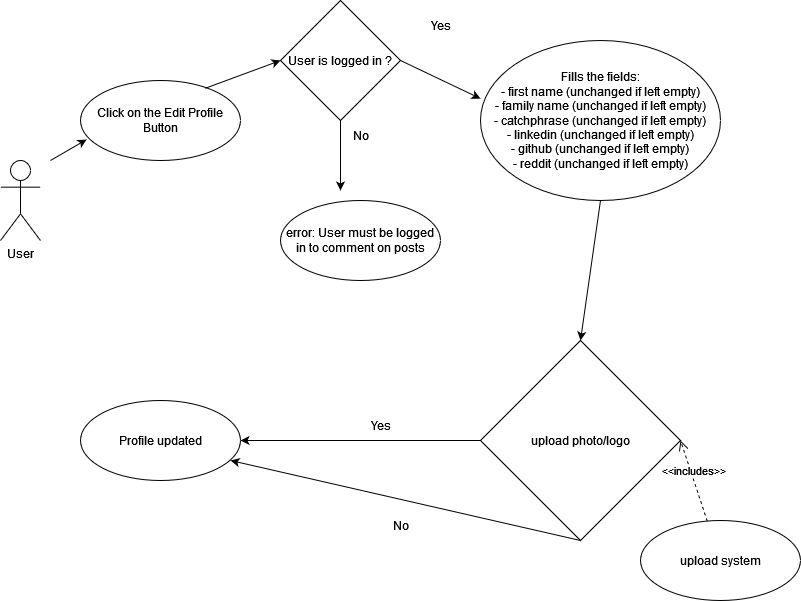

The diagram above was exported from draw.io. Its source (the exported page's mxGraphModel, read from the mxfile embedded in the PNG):
<mxGraphModel dx="1146" dy="631" grid="1" gridSize="10" guides="1" tooltips="1" connect="1" arrows="1" fold="1" page="1" pageScale="1" pageWidth="850" pageHeight="1100" math="0" shadow="0">
  <root>
    <mxCell id="0" />
    <mxCell id="1" parent="0" />
    <mxCell id="5v1zRxvSDNw1_mjDPV5--2" value="&lt;div&gt;User&lt;/div&gt;" style="shape=umlActor;verticalLabelPosition=bottom;verticalAlign=top;html=1;outlineConnect=0;" vertex="1" parent="1">
      <mxGeometry x="40" y="200" width="40" height="80" as="geometry" />
    </mxCell>
    <mxCell id="5v1zRxvSDNw1_mjDPV5--3" value="Click on the Edit Profile Button" style="ellipse;whiteSpace=wrap;html=1;" vertex="1" parent="1">
      <mxGeometry x="120" y="120" width="160" height="80" as="geometry" />
    </mxCell>
    <mxCell id="5v1zRxvSDNw1_mjDPV5--5" value="&lt;div&gt;Fills the fields:&lt;/div&gt;&lt;div&gt;- first name (unchanged if left empty)&lt;/div&gt;&lt;div&gt;- family name (unchanged if left empty)&lt;/div&gt;&lt;div&gt;- catchphrase (unchanged if left empty)&lt;/div&gt;&lt;div&gt;- linkedin (unchanged if left empty)&lt;/div&gt;&lt;div&gt;- github (unchanged if left empty)&lt;/div&gt;&lt;div&gt;- reddit (unchanged if left empty)&lt;/div&gt;" style="ellipse;whiteSpace=wrap;html=1;" vertex="1" parent="1">
      <mxGeometry x="520" y="80" width="240" height="160" as="geometry" />
    </mxCell>
    <mxCell id="5v1zRxvSDNw1_mjDPV5--6" value="" style="endArrow=classic;html=1;rounded=0;entryX=0;entryY=0.5;entryDx=0;entryDy=0;exitX=0.779;exitY=0.098;exitDx=0;exitDy=0;exitPerimeter=0;" edge="1" parent="1" source="5v1zRxvSDNw1_mjDPV5--3" target="5v1zRxvSDNw1_mjDPV5--29">
      <mxGeometry width="50" height="50" relative="1" as="geometry">
        <mxPoint x="410" y="360" as="sourcePoint" />
        <mxPoint x="303.43145750507597" y="108.28427124746179" as="targetPoint" />
      </mxGeometry>
    </mxCell>
    <mxCell id="5v1zRxvSDNw1_mjDPV5--7" value="" style="endArrow=classic;html=1;rounded=0;entryX=0;entryY=0.363;entryDx=0;entryDy=0;exitX=1;exitY=0.5;exitDx=0;exitDy=0;entryPerimeter=0;" edge="1" parent="1" source="5v1zRxvSDNw1_mjDPV5--29" target="5v1zRxvSDNw1_mjDPV5--5">
      <mxGeometry width="50" height="50" relative="1" as="geometry">
        <mxPoint x="439.9999999999998" y="90" as="sourcePoint" />
        <mxPoint x="400" y="220" as="targetPoint" />
      </mxGeometry>
    </mxCell>
    <mxCell id="5v1zRxvSDNw1_mjDPV5--10" value="upload photo/logo" style="rhombus;whiteSpace=wrap;html=1;" vertex="1" parent="1">
      <mxGeometry x="520" y="380" width="200" height="200" as="geometry" />
    </mxCell>
    <mxCell id="5v1zRxvSDNw1_mjDPV5--11" value="" style="endArrow=classic;html=1;rounded=0;entryX=0.5;entryY=0;entryDx=0;entryDy=0;exitX=0.5;exitY=1;exitDx=0;exitDy=0;" edge="1" parent="1" source="5v1zRxvSDNw1_mjDPV5--5" target="5v1zRxvSDNw1_mjDPV5--10">
      <mxGeometry width="50" height="50" relative="1" as="geometry">
        <mxPoint x="560" y="210" as="sourcePoint" />
        <mxPoint x="640" y="229.03999999999996" as="targetPoint" />
      </mxGeometry>
    </mxCell>
    <mxCell id="5v1zRxvSDNw1_mjDPV5--12" value="upload system" style="ellipse;whiteSpace=wrap;html=1;" vertex="1" parent="1">
      <mxGeometry x="680" y="560" width="160" height="80" as="geometry" />
    </mxCell>
    <mxCell id="5v1zRxvSDNw1_mjDPV5--13" value="&amp;lt;&amp;lt;includes&amp;gt;&amp;gt;" style="html=1;verticalAlign=bottom;endArrow=open;dashed=1;endSize=8;rounded=0;entryX=1;entryY=0.5;entryDx=0;entryDy=0;" edge="1" parent="1" source="5v1zRxvSDNw1_mjDPV5--12" target="5v1zRxvSDNw1_mjDPV5--10">
      <mxGeometry relative="1" as="geometry">
        <mxPoint x="496.29" y="602.6700000000001" as="sourcePoint" />
        <mxPoint x="619.9996774193548" y="381.0003225806451" as="targetPoint" />
      </mxGeometry>
    </mxCell>
    <mxCell id="5v1zRxvSDNw1_mjDPV5--14" value="Profile updated" style="ellipse;whiteSpace=wrap;html=1;" vertex="1" parent="1">
      <mxGeometry x="120" y="440" width="160" height="80" as="geometry" />
    </mxCell>
    <mxCell id="5v1zRxvSDNw1_mjDPV5--15" value="" style="endArrow=classic;html=1;rounded=0;exitX=0.5;exitY=1;exitDx=0;exitDy=0;entryX=0.938;entryY=0.75;entryDx=0;entryDy=0;entryPerimeter=0;" edge="1" parent="1" target="5v1zRxvSDNw1_mjDPV5--14" source="5v1zRxvSDNw1_mjDPV5--10">
      <mxGeometry width="50" height="50" relative="1" as="geometry">
        <mxPoint x="560" y="470" as="sourcePoint" />
        <mxPoint x="400" y="470" as="targetPoint" />
      </mxGeometry>
    </mxCell>
    <mxCell id="5v1zRxvSDNw1_mjDPV5--16" value="No" style="text;html=1;align=center;verticalAlign=middle;resizable=0;points=[];autosize=1;strokeColor=none;fillColor=none;" vertex="1" parent="1">
      <mxGeometry x="420" y="550" width="40" height="30" as="geometry" />
    </mxCell>
    <mxCell id="5v1zRxvSDNw1_mjDPV5--27" value="" style="endArrow=classic;html=1;rounded=0;entryX=1;entryY=0.5;entryDx=0;entryDy=0;exitX=0;exitY=0.5;exitDx=0;exitDy=0;" edge="1" parent="1" source="5v1zRxvSDNw1_mjDPV5--10" target="5v1zRxvSDNw1_mjDPV5--14">
      <mxGeometry width="50" height="50" relative="1" as="geometry">
        <mxPoint x="240" y="640" as="sourcePoint" />
        <mxPoint x="320" y="397.0400000000002" as="targetPoint" />
      </mxGeometry>
    </mxCell>
    <mxCell id="5v1zRxvSDNw1_mjDPV5--28" value="Yes" style="text;html=1;align=center;verticalAlign=middle;resizable=0;points=[];autosize=1;strokeColor=none;fillColor=none;" vertex="1" parent="1">
      <mxGeometry x="400" y="450" width="40" height="30" as="geometry" />
    </mxCell>
    <mxCell id="5v1zRxvSDNw1_mjDPV5--29" value="User is logged in ?" style="rhombus;whiteSpace=wrap;html=1;" vertex="1" parent="1">
      <mxGeometry x="320" y="40" width="120" height="120" as="geometry" />
    </mxCell>
    <mxCell id="5v1zRxvSDNw1_mjDPV5--30" value="Yes" style="text;html=1;align=center;verticalAlign=middle;resizable=0;points=[];autosize=1;strokeColor=none;fillColor=none;" vertex="1" parent="1">
      <mxGeometry x="460" y="50" width="40" height="30" as="geometry" />
    </mxCell>
    <mxCell id="5v1zRxvSDNw1_mjDPV5--31" value="error: User must be logged in to comment on posts" style="ellipse;whiteSpace=wrap;html=1;" vertex="1" parent="1">
      <mxGeometry x="320" y="240" width="160" height="80" as="geometry" />
    </mxCell>
    <mxCell id="5v1zRxvSDNw1_mjDPV5--32" value="" style="endArrow=classic;html=1;rounded=0;exitX=0.5;exitY=1;exitDx=0;exitDy=0;" edge="1" parent="1" source="5v1zRxvSDNw1_mjDPV5--29">
      <mxGeometry width="50" height="50" relative="1" as="geometry">
        <mxPoint x="369.9999999999998" y="160" as="sourcePoint" />
        <mxPoint x="380" y="230" as="targetPoint" />
      </mxGeometry>
    </mxCell>
    <mxCell id="5v1zRxvSDNw1_mjDPV5--33" value="No" style="text;html=1;align=center;verticalAlign=middle;resizable=0;points=[];autosize=1;strokeColor=none;fillColor=none;" vertex="1" parent="1">
      <mxGeometry x="380" y="160" width="40" height="30" as="geometry" />
    </mxCell>
    <mxCell id="5v1zRxvSDNw1_mjDPV5--34" value="" style="endArrow=classic;html=1;rounded=0;entryX=0.038;entryY=0.738;entryDx=0;entryDy=0;entryPerimeter=0;" edge="1" parent="1" target="5v1zRxvSDNw1_mjDPV5--3">
      <mxGeometry width="50" height="50" relative="1" as="geometry">
        <mxPoint x="90" y="200" as="sourcePoint" />
        <mxPoint x="175.36" y="216.07999999999998" as="targetPoint" />
      </mxGeometry>
    </mxCell>
  </root>
</mxGraphModel>